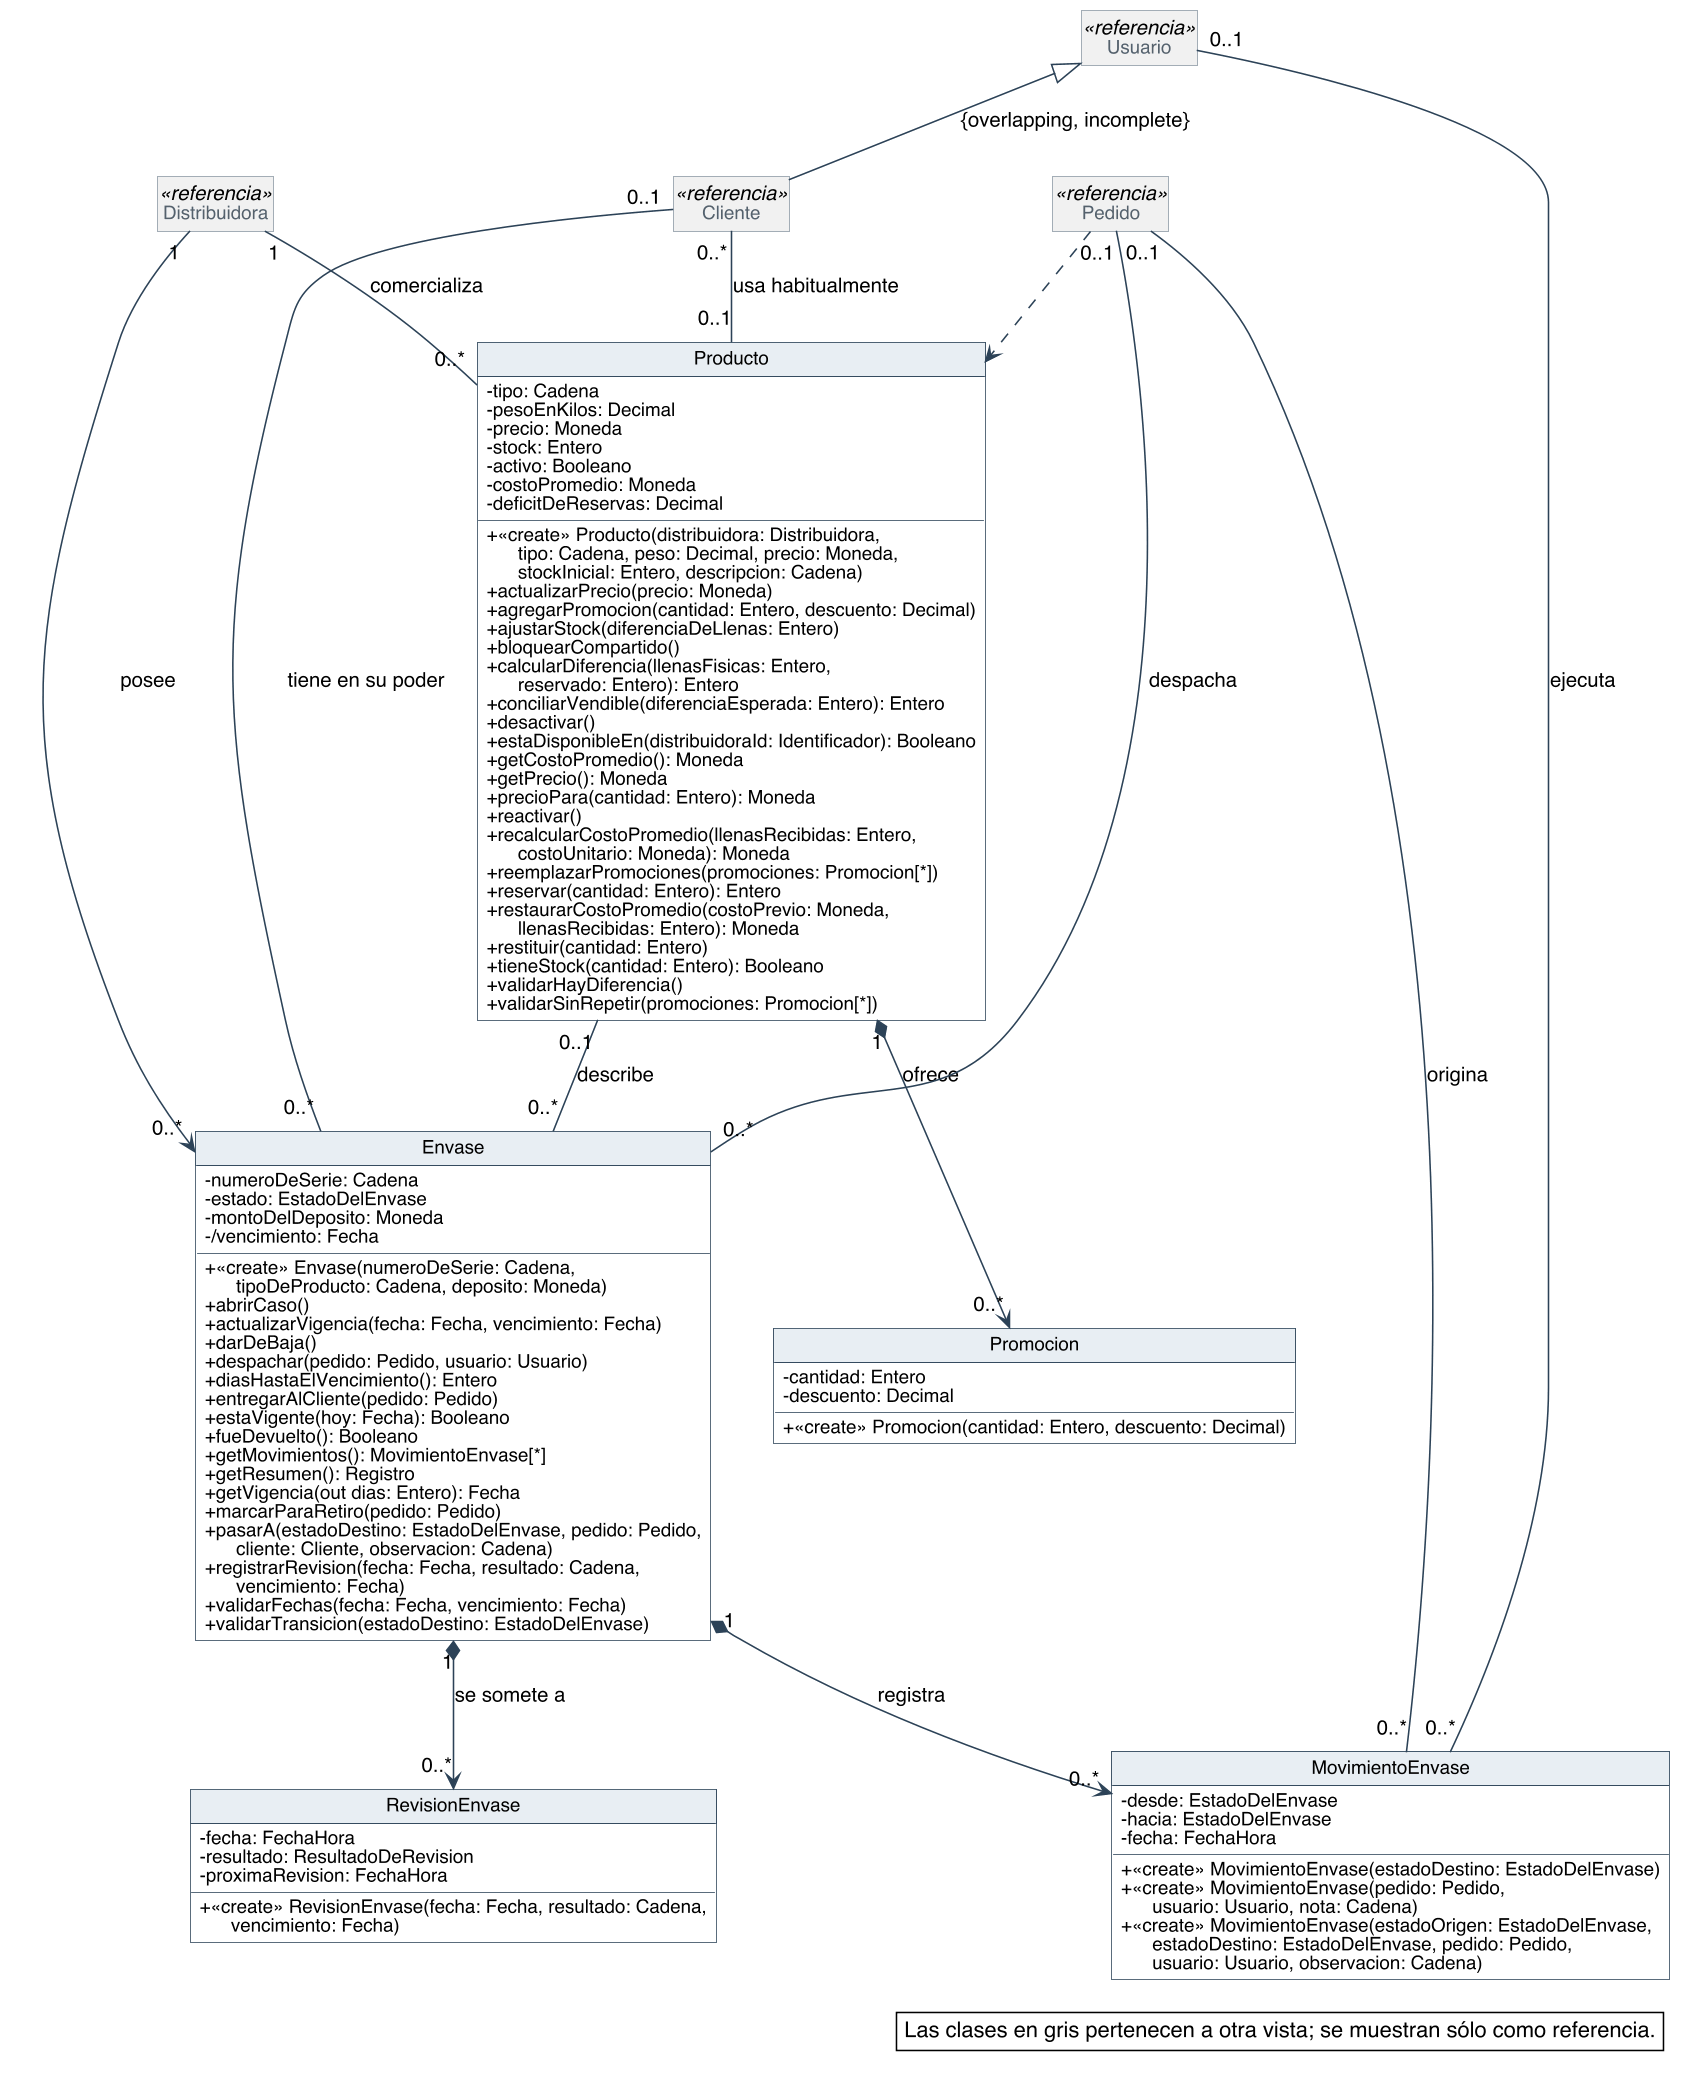

The diagram above was rendered by PlantUML. Its source (embedded in the PNG):
@startuml
skinparam backgroundColor #FFFFFF
skinparam shadowing false
skinparam defaultFontName Helvetica
skinparam defaultFontSize 13
skinparam dpi 150
skinparam nodesep 40
skinparam ranksep 55
skinparam classAttributeIconSize 0
skinparam roundCorner 0
skinparam genericDisplay old
skinparam class {
  BorderColor #2C4257
  BackgroundColor #FFFFFF
  ArrowColor #2C4257
  FontSize 14
  AttributeFontSize 12
  HeaderBackgroundColor #E8EEF3
}
skinparam class<<referencia>> {
  BackgroundColor #F1F1F1
  BorderColor #8A97A3
  FontColor #55616C
}
skinparam class<<fachada>> {
  HeaderBackgroundColor #D6E4F0
}
skinparam class<<controlador>> {
  HeaderBackgroundColor #D6E4F0
}
skinparam class<<fabricación pura>> {
  HeaderBackgroundColor #F3E9CF
}
skinparam class<<colección>> {
  HeaderBackgroundColor #E6E6E6
}
skinparam class<<adaptador>> {
  HeaderBackgroundColor #DCEBDD
}
skinparam interface {
  BorderColor #2C4257
  BackgroundColor #FFFFFF
  HeaderBackgroundColor #DCEBDD
  FontSize 14
  AttributeFontSize 12
}
skinparam note {
  BackgroundColor #FFFFFF
  BorderColor #2C4257
}
skinparam packageStyle rectangle
skinparam package {
  BorderColor #8A97A3
  FontSize 13
  FontColor #55616C
}
hide circle
hide empty members

class Producto {
  - tipo: Cadena
  - pesoEnKilos: Decimal
  - precio: Moneda
  - stock: Entero
  - activo: Booleano
  - costoPromedio: Moneda
  - deficitDeReservas: Decimal
  + «create» Producto(distribuidora: Distribuidora,\n      tipo: Cadena, peso: Decimal, precio: Moneda,\n      stockInicial: Entero, descripcion: Cadena)
  + actualizarPrecio(precio: Moneda)
  + agregarPromocion(cantidad: Entero, descuento: Decimal)
  + ajustarStock(diferenciaDeLlenas: Entero)
  + bloquearCompartido()
  + calcularDiferencia(llenasFisicas: Entero,\n      reservado: Entero): Entero
  + conciliarVendible(diferenciaEsperada: Entero): Entero
  + desactivar()
  + estaDisponibleEn(distribuidoraId: Identificador): Booleano
  + getCostoPromedio(): Moneda
  + getPrecio(): Moneda
  + precioPara(cantidad: Entero): Moneda
  + reactivar()
  + recalcularCostoPromedio(llenasRecibidas: Entero,\n      costoUnitario: Moneda): Moneda
  + reemplazarPromociones(promociones: Promocion[*])
  + reservar(cantidad: Entero): Entero
  + restaurarCostoPromedio(costoPrevio: Moneda,\n      llenasRecibidas: Entero): Moneda
  + restituir(cantidad: Entero)
  + tieneStock(cantidad: Entero): Booleano
  + validarHayDiferencia()
  + validarSinRepetir(promociones: Promocion[*])
}
class Promocion {
  - cantidad: Entero
  - descuento: Decimal
  + «create» Promocion(cantidad: Entero, descuento: Decimal)
}
class Envase {
  - numeroDeSerie: Cadena
  - estado: EstadoDelEnvase
  - montoDelDeposito: Moneda
  - /vencimiento: Fecha
  + «create» Envase(numeroDeSerie: Cadena,\n      tipoDeProducto: Cadena, deposito: Moneda)
  + abrirCaso()
  + actualizarVigencia(fecha: Fecha, vencimiento: Fecha)
  + darDeBaja()
  + despachar(pedido: Pedido, usuario: Usuario)
  + diasHastaElVencimiento(): Entero
  + entregarAlCliente(pedido: Pedido)
  + estaVigente(hoy: Fecha): Booleano
  + fueDevuelto(): Booleano
  + getMovimientos(): MovimientoEnvase[*]
  + getResumen(): Registro
  + getVigencia(out dias: Entero): Fecha
  + marcarParaRetiro(pedido: Pedido)
  + pasarA(estadoDestino: EstadoDelEnvase, pedido: Pedido,\n      cliente: Cliente, observacion: Cadena)
  + registrarRevision(fecha: Fecha, resultado: Cadena,\n      vencimiento: Fecha)
  + validarFechas(fecha: Fecha, vencimiento: Fecha)
  + validarTransicion(estadoDestino: EstadoDelEnvase)
}
class MovimientoEnvase {
  - desde: EstadoDelEnvase
  - hacia: EstadoDelEnvase
  - fecha: FechaHora
  + «create» MovimientoEnvase(estadoDestino: EstadoDelEnvase)
  + «create» MovimientoEnvase(pedido: Pedido,\n      usuario: Usuario, nota: Cadena)
  + «create» MovimientoEnvase(estadoOrigen: EstadoDelEnvase,\n      estadoDestino: EstadoDelEnvase, pedido: Pedido,\n      usuario: Usuario, observacion: Cadena)
}
class RevisionEnvase {
  - fecha: FechaHora
  - resultado: ResultadoDeRevision
  - proximaRevision: FechaHora
  + «create» RevisionEnvase(fecha: Fecha, resultado: Cadena,\n      vencimiento: Fecha)
}
class Distribuidora <<referencia>>
class Cliente <<referencia>>
class Pedido <<referencia>>
class Usuario <<referencia>>

Usuario <|-- Cliente : {overlapping, incomplete}
Distribuidora "1" -- "0..*" Producto : comercializa
Distribuidora "1" --> "0..*" Envase : posee
Cliente "0..*" -- "0..1" Producto : usa habitualmente
Producto "1" *--> "0..*" Promocion : ofrece
Producto "0..1" -- "0..*" Envase : describe
Envase "1" *--> "0..*" MovimientoEnvase : registra
Envase "1" *--> "0..*" RevisionEnvase : se somete a
Pedido "0..1" -- "0..*" MovimientoEnvase : origina
Usuario "0..1" -- "0..*" MovimientoEnvase : ejecuta
Cliente "0..1" -- "0..*" Envase : tiene en su poder
Pedido "0..1" -- "0..*" Envase : despacha
Pedido ..> Producto

legend bottom right
  Las clases en gris pertenecen a otra vista; se muestran sólo como referencia.
endlegend
@enduml